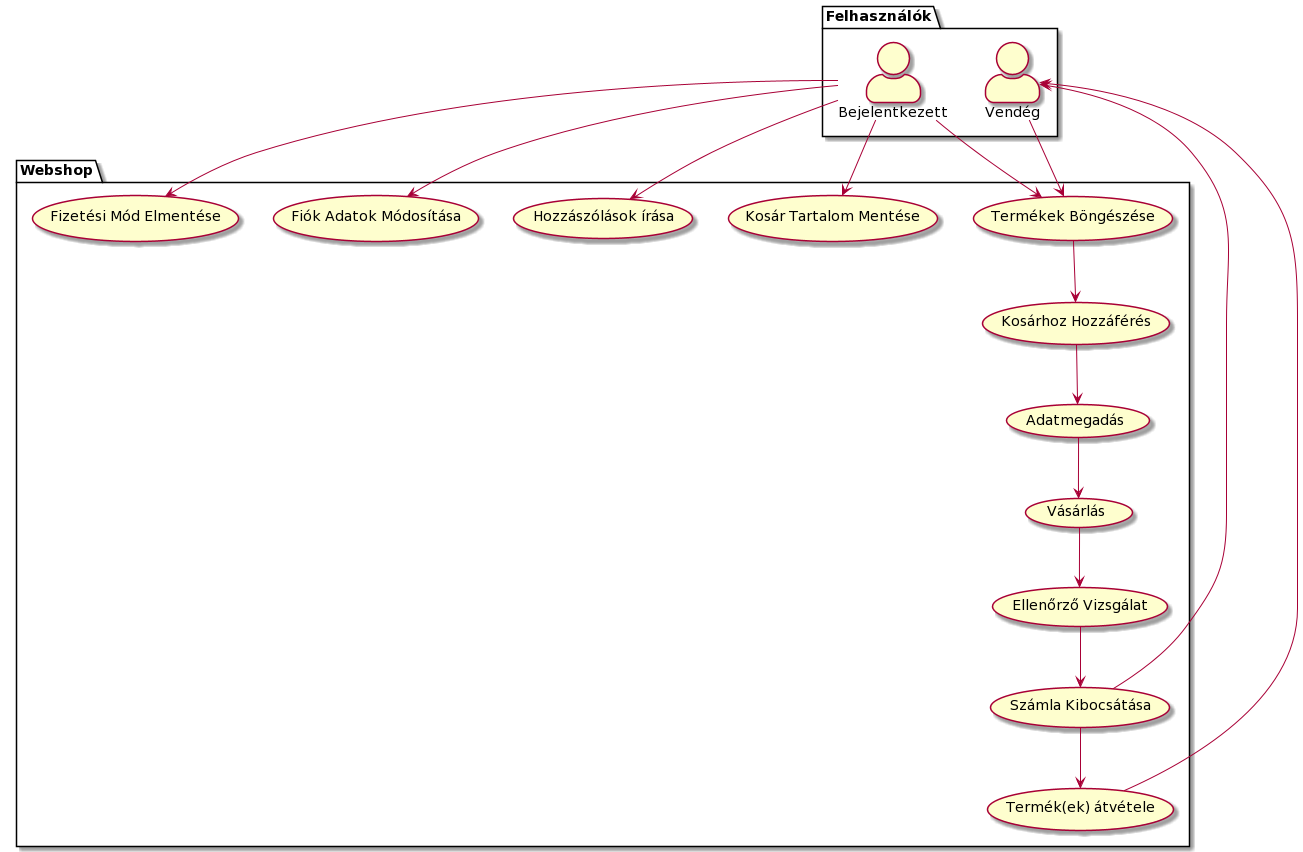

The diagram above was rendered by PlantUML. Its source (embedded in the PNG):
@startuml
skinparam actorStyle awesome
package Felhasználók {
  actor "Vendég" as v
  actor "Bejelentkezett" as bf
}
package Webshop {
 usecase "Termékek Böngészése" as UC1
 usecase "Kosárhoz Hozzáférés" as UC2
 usecase "Adatmegadás" as UC3
 usecase "Vásárlás" as UC4
 usecase "Ellenőrző Vizsgálat" as UC5
 usecase "Számla Kibocsátása" as UC6
 usecase "Termék(ek) átvétele" as UC7
 usecase "Kosár Tartalom Mentése" as R1
 usecase "Hozzászólások írása" as R2
 usecase "Fiók Adatok Módosítása" as R3
 usecase "Fizetési Mód Elmentése" as R4
}
v --> UC1
bf --> UC1
bf --> R1
bf --> R2
bf --> R3
bf --> R4
UC1 --> UC2
UC2 --> UC3
UC3 --> UC4
UC4 --> UC5
UC5 --> UC6
UC6 --> UC7
UC6 --> v
UC7 --> v
@enduml